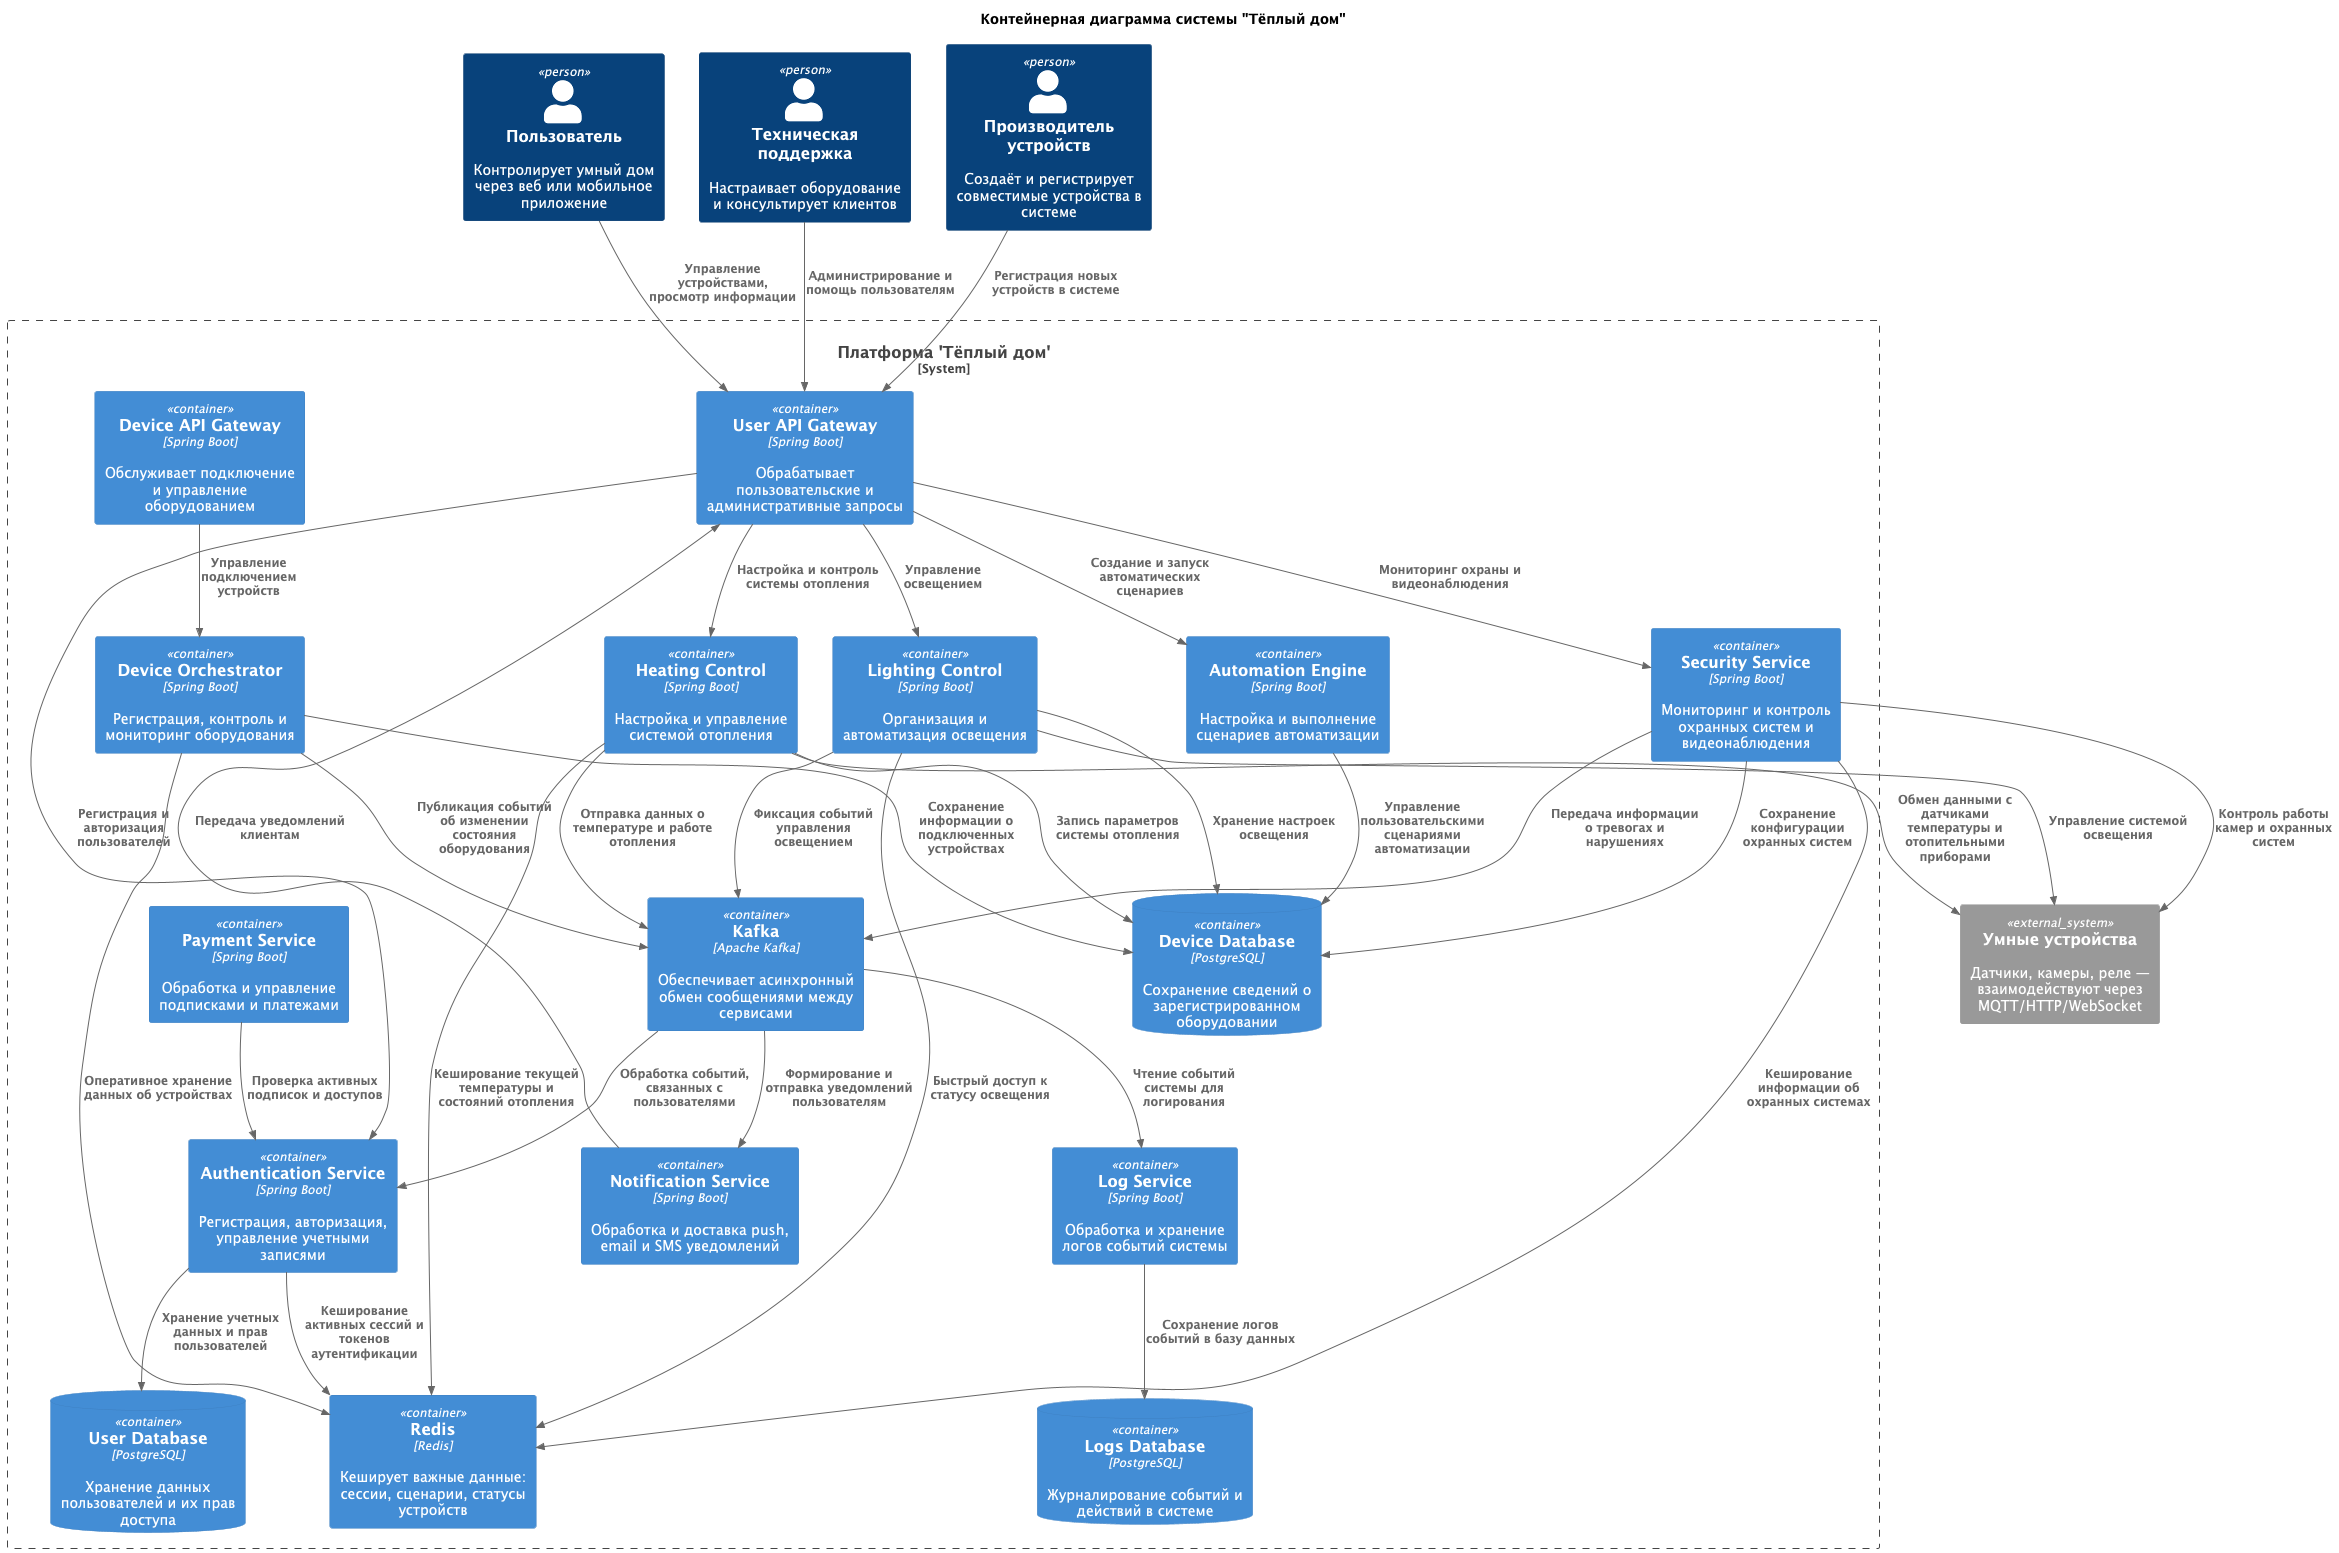

The diagram above was rendered by PlantUML. Its source (embedded in the PNG):
@startuml
!include <C4/C4_Container>

title Контейнерная диаграмма системы "Тёплый дом"

Person(user, "Пользователь", "Контролирует умный дом через веб или мобильное приложение")
Person(support, "Техническая поддержка", "Настраивает оборудование и консультирует клиентов")
Person(seller, "Производитель устройств", "Создаёт и регистрирует совместимые устройства в системе")

System_Boundary(smart_home, "Платформа 'Тёплый дом'") {
    Container(api_gateway_users, "User API Gateway", "Spring Boot", "Обрабатывает пользовательские и административные запросы")
    Container(api_gateway_devices, "Device API Gateway", "Spring Boot", "Обслуживает подключение и управление оборудованием")

    Container(auth_service, "Authentication Service", "Spring Boot", "Регистрация, авторизация, управление учетными записями")
    Container(heating_service, "Heating Control", "Spring Boot", "Настройка и управление системой отопления")
    Container(lighting_service, "Lighting Control", "Spring Boot", "Организация и автоматизация освещения")
    Container(security_service, "Security Service", "Spring Boot", "Мониторинг и контроль охранных систем и видеонаблюдения")
    Container(automation_service, "Automation Engine", "Spring Boot", "Настройка и выполнение сценариев автоматизации")
    Container(notifications_service, "Notification Service", "Spring Boot", "Обработка и доставка push, email и SMS уведомлений")
    Container(orchestrator_service, "Device Orchestrator", "Spring Boot", "Регистрация, контроль и мониторинг оборудования")
    Container(payments_service, "Payment Service", "Spring Boot", "Обработка и управление подписками и платежами")
    Container(log_service, "Log Service", "Spring Boot", "Обработка и хранение логов событий системы")

    ContainerDb(users_db, "User Database", "PostgreSQL", "Хранение данных пользователей и их прав доступа")
    ContainerDb(devices_db, "Device Database", "PostgreSQL", "Сохранение сведений о зарегистрированном оборудовании")
    ContainerDb(logs_db, "Logs Database", "PostgreSQL", "Журналирование событий и действий в системе")
    Container(kafka, "Kafka", "Apache Kafka", "Обеспечивает асинхронный обмен сообщениями между сервисами")
    Container(redis, "Redis", "Redis", "Кеширует важные данные: сессии, сценарии, статусы устройств")
}

System_Ext(devices, "Умные устройства", "Датчики, камеры, реле — взаимодействуют через MQTT/HTTP/WebSocket")

Rel(user, api_gateway_users, "Управление устройствами, просмотр информации")
Rel(support, api_gateway_users, "Администрирование и помощь пользователям")
Rel(seller, api_gateway_users, "Регистрация новых устройств в системе")

Rel(api_gateway_users, auth_service, "Регистрация и авторизация пользователей")
Rel(api_gateway_users, heating_service, "Настройка и контроль системы отопления")
Rel(api_gateway_users, lighting_service, "Управление освещением")
Rel(api_gateway_users, security_service, "Мониторинг охраны и видеонаблюдения")
Rel(api_gateway_users, automation_service, "Создание и запуск автоматических сценариев")

Rel(api_gateway_devices, orchestrator_service, "Управление подключением устройств")
Rel(orchestrator_service, kafka, "Публикация событий об изменении состояния оборудования")
Rel(heating_service, kafka, "Отправка данных о температуре и работе отопления")
Rel(lighting_service, kafka, "Фиксация событий управления освещением")
Rel(security_service, kafka, "Передача информации о тревогах и нарушениях")

Rel(kafka, notifications_service, "Формирование и отправка уведомлений пользователям")
Rel(kafka, auth_service, "Обработка событий, связанных с пользователями")
Rel(kafka, log_service, "Чтение событий системы для логирования")

Rel(heating_service, devices, "Обмен данными с датчиками температуры и отопительными приборами")
Rel(lighting_service, devices, "Управление системой освещения")
Rel(security_service, devices, "Контроль работы камер и охранных систем")

Rel(payments_service, auth_service, "Проверка активных подписок и доступов")
Rel(notifications_service, api_gateway_users, "Передача уведомлений клиентам")

Rel(auth_service, users_db, "Хранение учетных данных и прав пользователей")
Rel(orchestrator_service, devices_db, "Сохранение информации о подключенных устройствах")
Rel(heating_service, devices_db, "Запись параметров системы отопления")
Rel(lighting_service, devices_db, "Хранение настроек освещения")
Rel(security_service, devices_db, "Сохранение конфигурации охранных систем")
Rel(automation_service, devices_db, "Управление пользовательскими сценариями автоматизации")

Rel(heating_service, redis, "Кеширование текущей температуры и состояний отопления")
Rel(lighting_service, redis, "Быстрый доступ к статусу освещения")
Rel(security_service, redis, "Кеширование информации об охранных системах")
Rel(orchestrator_service, redis, "Оперативное хранение данных об устройствах")
Rel(auth_service, redis, "Кеширование активных сессий и токенов аутентификации")

Rel(log_service, logs_db, "Сохранение логов событий в базу данных")
@enduml